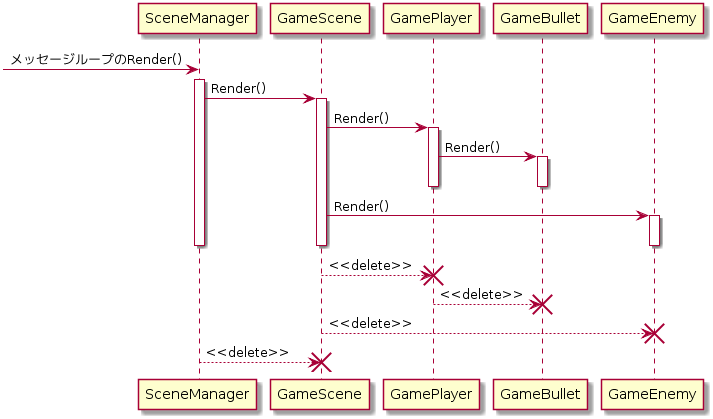

The diagram above was rendered by PlantUML. Its source (embedded in the PNG):
@startuml
create SceneManager
-> SceneManager : メッセージループのRender()
activate SceneManager

SceneManager -> GameScene : Render()
activate GameScene

GameScene -> GamePlayer: Render()
activate GamePlayer

GamePlayer-> GameBullet: Render()
activate GameBullet
deactivate GameBullet
deactivate GamePlayer

GameScene -> GameEnemy: Render()
activate GameEnemy
deactivate GameEnemy
deactivate GameScene
deactivate SceneManager

GameScene --> GamePlayer : <<delete>>
destroy GamePlayer
GamePlayer --> GameBullet : <<delete>>
destroy GameBullet
GameScene --> GameEnemy : <<delete>>
destroy GameEnemy
SceneManager --> GameScene : <<delete>>
destroy GameScene

create GameScene

create GamePlayer

create GameEnemy

create GameBullet
@enduml